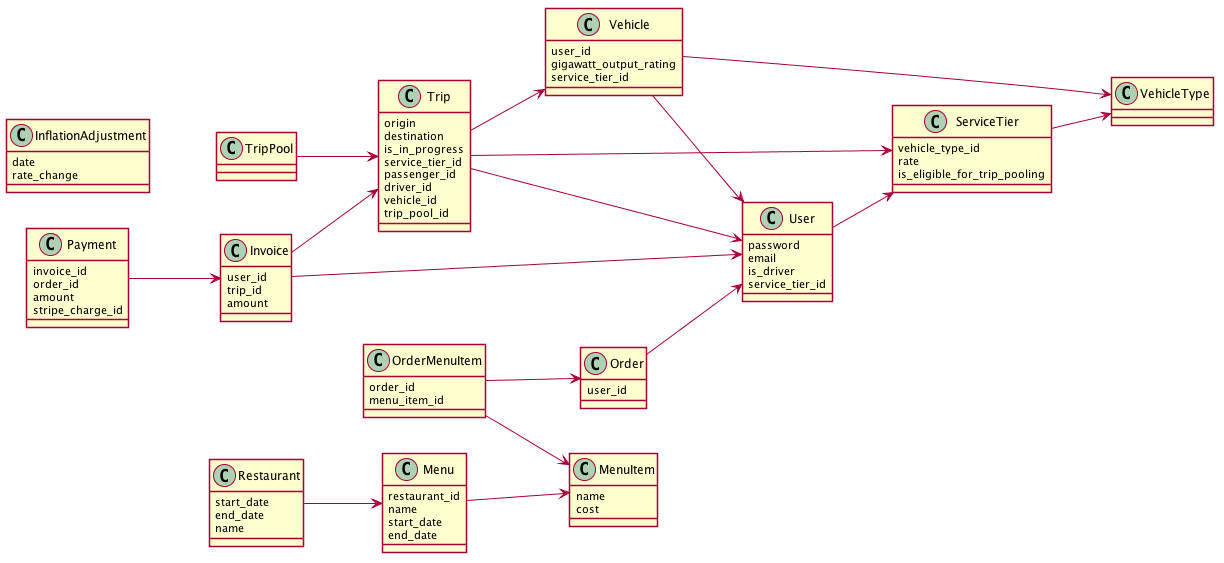

The diagram above was rendered by PlantUML. Its source (embedded in the PNG):
@startuml
left to right direction
skinparam shadowing false

class User {
  password
  email
  is_driver
  service_tier_id
}

class Trip {
  origin
  destination
  is_in_progress
  service_tier_id
  passenger_id
  driver_id
  vehicle_id
  trip_pool_id
}

class Invoice {
  user_id
  trip_id
  amount
}

class Payment {
  invoice_id
  order_id
  amount
  stripe_charge_id
}

class ServiceTier {
  vehicle_type_id
  rate
  is_eligible_for_trip_pooling
}

class Vehicle {
  user_id
  gigawatt_output_rating
  service_tier_id
}

class VehicleType {
}

class TripPool {
}

class Order {
  user_id
}

class OrderMenuItem {
  order_id
  menu_item_id
}

class Restaurant {
  start_date
  end_date
  name
}

class Menu {
  restaurant_id
  name
  start_date
  end_date
}

class MenuItem {
  name
  cost
}

class InflationAdjustment {
  date
  rate_change
}

Trip --> User
Trip --> ServiceTier
Trip --> Vehicle
Vehicle --> User
Invoice --> User
Invoice --> Trip
Payment --> Invoice
ServiceTier --> VehicleType
Vehicle --> VehicleType
User --> ServiceTier
TripPool --> Trip
Order --> User
OrderMenuItem --> Order
OrderMenuItem --> MenuItem
Restaurant --> Menu
Menu --> MenuItem

@enduml